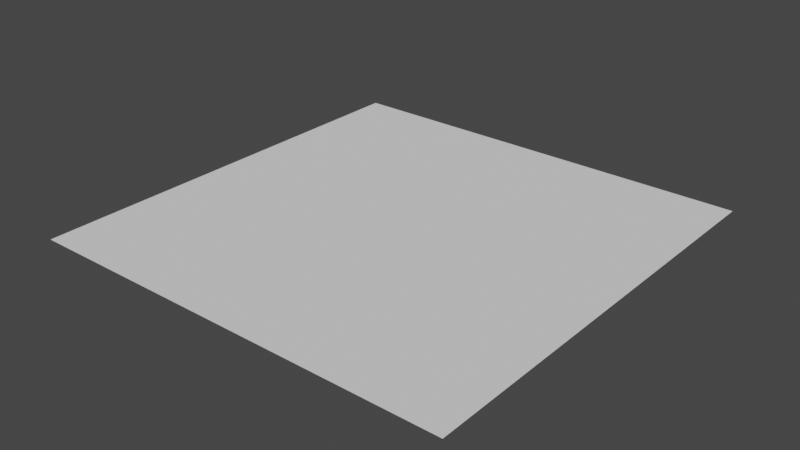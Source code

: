 # Source: floor.blend  (saved by Blender 2.82.7; exported with 4.5.12 LTS)
import bpy
from mathutils import Matrix  # noqa: F401  (used for matrix-valued properties, if any)

bpy.ops.wm.read_factory_settings(use_empty=True)
scene = bpy.context.scene
scene.name = 'Scene'

# ---- world
world_world = bpy.data.worlds.new('World'); scene.world = world_world
world_world.use_nodes = True; world_world.node_tree.nodes.clear()
_N = world_world.node_tree.nodes; _L = world_world.node_tree.links
n0 = _N.new('ShaderNodeOutputWorld'); n0.name = 'World Output'; n0.location = (300, 300)
n1 = _N.new('ShaderNodeBackground'); n1.name = 'Background'; n1.location = (10, 300)
n1.inputs[0].default_value = (0.05088, 0.05088, 0.05088, 1.0)
_L.new(n1.outputs[0], n0.inputs[0])
n0.is_active_output = True
world_world.color = (0.05088, 0.05088, 0.05088)
world_world.use_sun_shadow = False
world_world.sun_shadow_jitter_overblur = 0.0

# ---- meshes
me_plane = bpy.data.meshes.new('Plane')
me_plane.from_pydata([(-2.0, 8.763e-08, 2.0), (2.0, 8.763e-08, 2.0), (-2.0, -8.763e-08, -2.0), (2.0, -8.763e-08, -2.0)], [], [(0, 1, 3, 2)])
_uv = me_plane.uv_layers.new(name='UVMap')
_uv.uv.foreach_set('vector', [0.0, 0.0, 1.0, 0.0, 1.0, 1.0, 0.0, 1.0])
me_plane.use_remesh_fix_poles = True
me_plane.use_remesh_preserve_attributes = False
me_plane.use_mirror_vertex_groups = False
me_plane.update()

# ---- objects
ob_floor = bpy.data.objects.new('Floor', me_plane)

# ---- transforms, parenting, visibility, modifiers, constraints
ob_floor.location = (0.0, 0.0, 0.0)
ob_floor.rotation_euler = (1.571, 0.0, 0.0)
ob_floor.lineart.crease_threshold = 0.0

# ---- collection membership
scene.collection.objects.link(ob_floor)

# ---- scene / render settings (as saved in the file)
scene.frame_start = 1; scene.frame_end = 250; scene.frame_set(1)
scene.render.engine = 'BLENDER_EEVEE_NEXT'
scene.cycles.use_denoising = False
scene.cycles.samples = 128
scene.cycles.sampling_pattern = 'TABULATED_SOBOL'
scene.cycles.use_adaptive_sampling = False
scene.cycles.use_light_tree = False
scene.view_settings.view_transform = 'Filmic'
bpy.context.view_layer.update()

# ---- added for rendering (the .blend has no active camera and no usable light): camera, sun
cam_auto = bpy.data.cameras.new('AutoCamera')
cam_auto.lens = 50.0
cam_auto.sensor_width = 36.0
cam_auto.clip_end = 1000.0
ob_auto_camera = bpy.data.objects.new('AutoCamera', cam_auto)
scene.collection.objects.link(ob_auto_camera)
ob_auto_camera.location = (5.23386, -6.28063, 4.18709)
ob_auto_camera.rotation_euler = (1.09748, -7.21219e-08, 0.694738)
scene.camera = ob_auto_camera
light_auto_sun = bpy.data.lights.new('AutoSun', 'SUN')
light_auto_sun.energy = 3.0
light_auto_sun.angle = 0.0523599
ob_auto_sun = bpy.data.objects.new('AutoSun', light_auto_sun)
scene.collection.objects.link(ob_auto_sun)
ob_auto_sun.rotation_euler = (0.872665, 0.174533, 0.523599)
bpy.context.view_layer.update()
